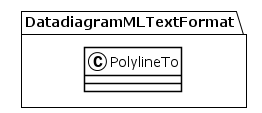

The diagram above was rendered by PlantUML. Its source (embedded in the PNG):
@startuml
!theme plain
package DatadiagramMLTextFormat {
class PolylineTo {
}
}
@enduml